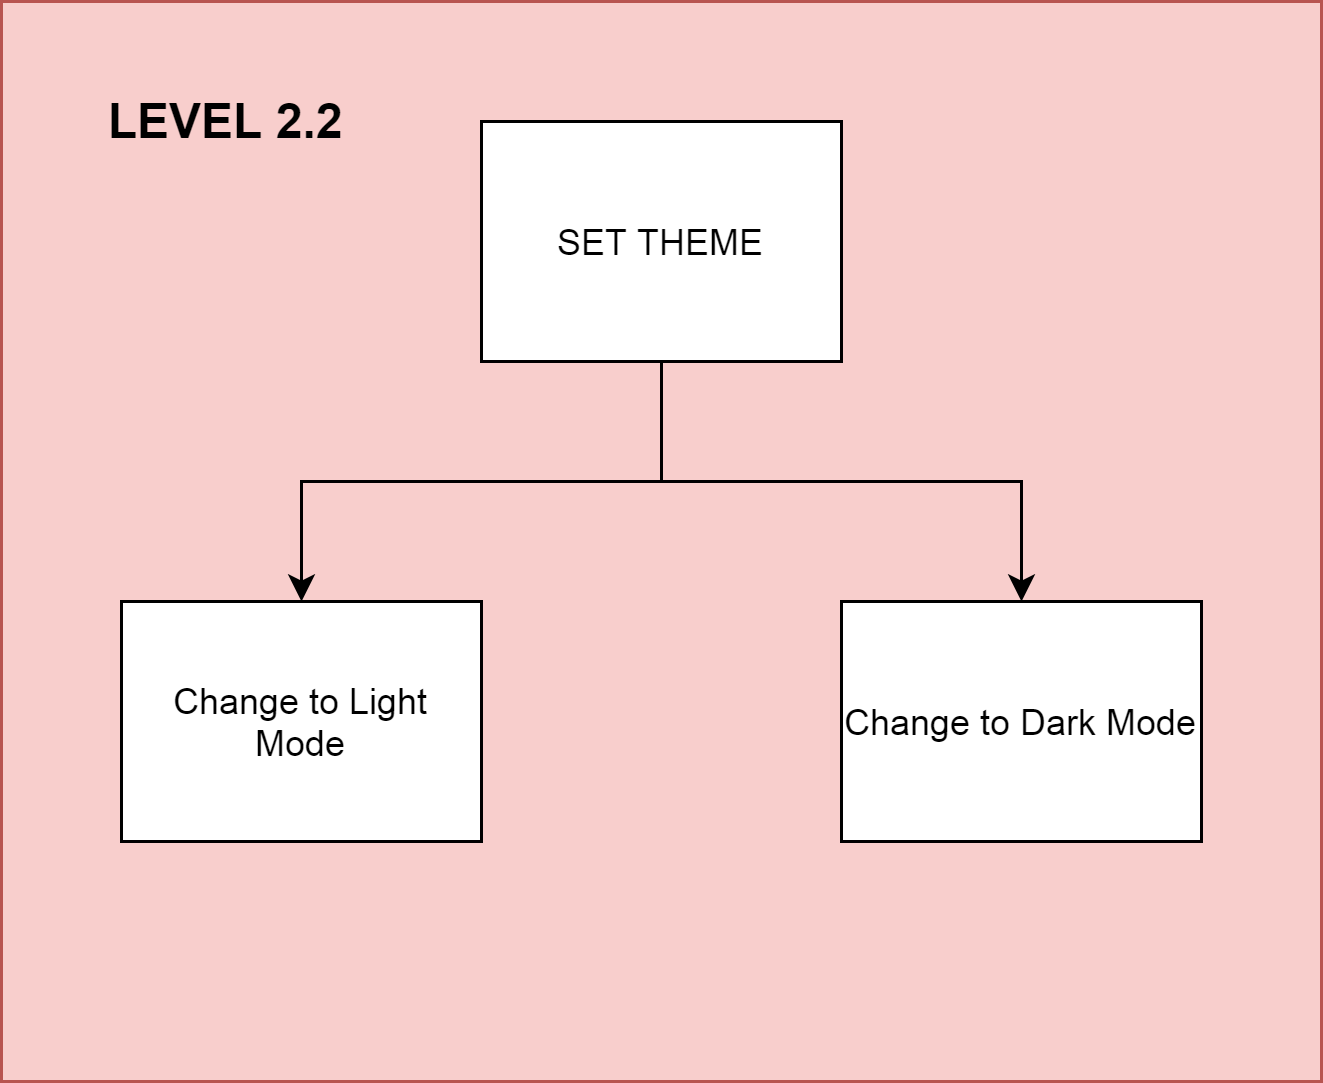

The diagram above was exported from draw.io. Its source (the exported page's mxGraphModel, read from the mxfile embedded in the PNG):
<mxGraphModel dx="3873" dy="-1570" grid="1" gridSize="10" guides="1" tooltips="1" connect="1" arrows="1" fold="1" page="1" pageScale="1" pageWidth="850" pageHeight="1100" math="0" shadow="0">
  <root>
    <mxCell id="0" />
    <mxCell id="1" parent="0" />
    <mxCell id="PKusH_Q-euZtaFJWXkb5-168" value="" style="rounded=0;whiteSpace=wrap;html=1;fillColor=#f8cecc;strokeColor=#b85450;" vertex="1" parent="1">
      <mxGeometry x="-2080" y="2320" width="440" height="360" as="geometry" />
    </mxCell>
    <mxCell id="PKusH_Q-euZtaFJWXkb5-169" style="edgeStyle=orthogonalEdgeStyle;rounded=0;orthogonalLoop=1;jettySize=auto;html=1;exitX=0.5;exitY=1;exitDx=0;exitDy=0;" edge="1" parent="1" source="PKusH_Q-euZtaFJWXkb5-171" target="PKusH_Q-euZtaFJWXkb5-172">
      <mxGeometry relative="1" as="geometry" />
    </mxCell>
    <mxCell id="PKusH_Q-euZtaFJWXkb5-170" style="edgeStyle=orthogonalEdgeStyle;rounded=0;orthogonalLoop=1;jettySize=auto;html=1;exitX=0.5;exitY=1;exitDx=0;exitDy=0;" edge="1" parent="1" source="PKusH_Q-euZtaFJWXkb5-171" target="PKusH_Q-euZtaFJWXkb5-173">
      <mxGeometry relative="1" as="geometry" />
    </mxCell>
    <mxCell id="PKusH_Q-euZtaFJWXkb5-171" value="SET THEME" style="rounded=0;whiteSpace=wrap;html=1;" vertex="1" parent="1">
      <mxGeometry x="-1920" y="2360" width="120" height="80" as="geometry" />
    </mxCell>
    <mxCell id="PKusH_Q-euZtaFJWXkb5-172" value="Change to Light Mode" style="rounded=0;whiteSpace=wrap;html=1;" vertex="1" parent="1">
      <mxGeometry x="-2040" y="2520" width="120" height="80" as="geometry" />
    </mxCell>
    <mxCell id="PKusH_Q-euZtaFJWXkb5-173" value="Change to Dark Mode" style="rounded=0;whiteSpace=wrap;html=1;" vertex="1" parent="1">
      <mxGeometry x="-1800" y="2520" width="120" height="80" as="geometry" />
    </mxCell>
    <mxCell id="PKusH_Q-euZtaFJWXkb5-174" value="LEVEL 2.2" style="text;html=1;strokeColor=none;fillColor=none;align=center;verticalAlign=middle;whiteSpace=wrap;rounded=0;fontSize=16;fontStyle=1" vertex="1" parent="1">
      <mxGeometry x="-2050" y="2350" width="90" height="20" as="geometry" />
    </mxCell>
  </root>
</mxGraphModel>